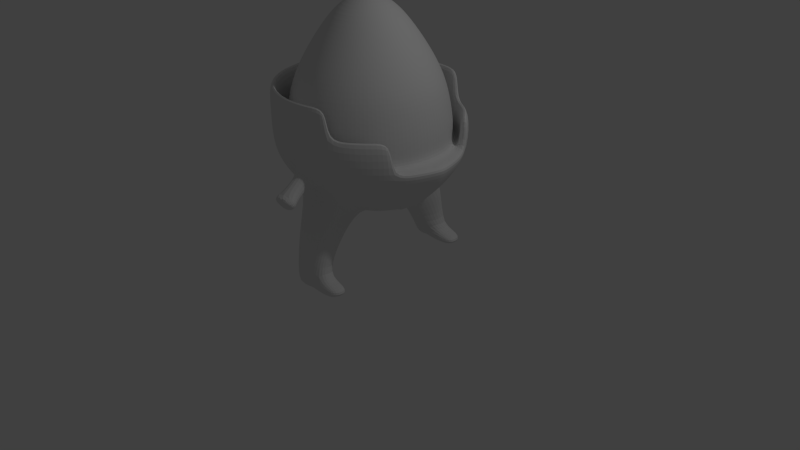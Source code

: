 # Source: ChocEgg_rotated.blend  (saved by Blender 2.70.0; exported with 4.5.12 LTS)
import bpy
from mathutils import Matrix  # noqa: F401  (used for matrix-valued properties, if any)

bpy.ops.wm.read_factory_settings(use_empty=True)
scene = bpy.context.scene
scene.name = 'Scene'

# ---- collections
col_collection_1 = bpy.data.collections.new('Collection 1'); scene.collection.children.link(col_collection_1)

# ---- world
world_world = bpy.data.worlds.new('World'); scene.world = world_world
world_world.color = (0.05088, 0.05088, 0.05088)
world_world.use_sun_shadow = False
world_world.sun_shadow_jitter_overblur = 0.0
world_world.cycles.sampling_method = 'MANUAL'
world_world.cycles.sample_map_resolution = 256

# ---- cameras
cam_camera = bpy.data.cameras.new('Camera')
cam_camera.clip_end = 100.0
cam_camera.lens = 35.0
cam_camera.sensor_width = 32.0
cam_camera.sensor_height = 18.0
cam_camera.ortho_scale = 7.314
cam_camera.dof.focus_distance = 0.0
cam_camera.dof.aperture_fstop = 128.0

# ---- lights
light_lamp = bpy.data.lights.new('Lamp', 'POINT')
light_lamp.transmission_factor = 0.0
light_lamp.cutoff_distance = 30.0
light_lamp.energy = 100.0
light_lamp.shadow_buffer_clip_start = 1.001
light_lamp.shadow_soft_size = 0.1
light_lamp.shadow_maximum_resolution = 0.006
light_lamp.use_absolute_resolution = True
light_lamp.cycles.use_multiple_importance_sampling = False

# ---- meshes
me_sphere = bpy.data.meshes.new('Sphere')
me_sphere.from_pydata([(-0.1951, 0.0, 1.522), (-0.3827, 0.0, 1.386), (-0.5556, 0.0, 1.168), (-0.7071, 0.0, 0.9398), (-0.8315, 0.0, 0.7176), (-0.9239, 0.0, 0.4864), (-0.9808, 0.0, 0.1951), (-1.0, 0.0, 7.55e-08), (-0.9808, 0.0, -0.1951), (-1.143, -5.527e-08, -0.2037), (-1.015, -5.527e-08, -0.4431), (-0.8427, -5.527e-08, -0.6529), (-1.026, 0.1378, -1.083), (-0.3935, -5.527e-08, -0.953), (-0.1338, -5.527e-08, -1.032), (-0.1913, 0.03806, 1.522), (-0.3753, 0.07466, 1.386), (-0.5449, 0.1084, 1.168), (-0.6935, 0.1379, 0.9398), (-0.8155, 0.1622, 0.7176), (-0.9061, 0.1802, 0.4864), (-0.9619, 0.1913, 0.1951), (-0.9808, 0.1951, 1.192e-07), (-0.9619, 0.1913, -0.1951), (-1.118, 0.2496, -0.2037), (-0.9928, 0.2246, -0.4431), (-0.8239, 0.191, -0.6529), (-0.6047, 0.01194, -1.245), (-0.3834, 0.1034, -0.953), (-0.1286, 0.0527, -1.032), (-0.1802, 0.07466, 1.522), (-0.3536, 0.1464, 1.386), (-0.5133, 0.2126, 1.168), (-0.6533, 0.2706, 0.9398), (-0.7682, 0.3182, 0.7176), (-0.8536, 0.3536, 0.4864), (-0.9061, 0.3753, 0.1951), (-0.9239, 0.3827, 1.192e-07), (-0.9061, 0.3753, -0.1951), (-1.045, 0.4895, -0.2037), (-0.9273, 0.4406, -0.4431), (-0.7682, 0.3747, -0.6529), (-0.5744, 0.2944, -0.8251), (-0.3532, 0.2028, -0.953), (-0.1132, 0.1034, -1.032), (-0.1622, 0.1084, 1.522), (-0.3182, 0.2126, 1.386), (-0.4619, 0.3087, 1.168), (-0.5879, 0.3928, 0.9398), (-0.6913, 0.4619, 0.7176), (-0.7682, 0.5133, 0.4864), (-0.8155, 0.5449, 0.1951), (-0.8315, 0.5556, 1.192e-07), (-0.8155, 0.5449, -0.1951), (-0.9273, 0.7107, -0.2037), (-0.8209, 0.6396, -0.4431), (-0.6777, 0.5439, -0.6529), (-0.5033, 0.4274, -0.8251), (-0.3042, 0.2944, -0.953), (-0.08828, 0.1501, -1.032), (-0.1379, 0.1379, 1.522), (-0.2706, 0.2706, 1.386), (-0.3928, 0.3928, 1.168), (-0.5, 0.5, 0.9398), (-0.5879, 0.5879, 0.7176), (-0.6533, 0.6533, 0.4864), (-0.6935, 0.6935, 0.1951), (-0.7071, 0.7071, 1.192e-07), (-0.6935, 0.6935, -0.1951), (-0.7682, 0.9045, -0.2037), (-0.6777, 0.814, -0.4431), (-0.556, 0.6923, -0.6529), (-0.4076, 0.5439, -0.8251), (-0.2384, 0.3747, -0.953), (-0.05469, 0.191, -1.032), (-0.1084, 0.1622, 1.522), (-0.2126, 0.3182, 1.386), (-0.3087, 0.4619, 1.168), (-0.3928, 0.5879, 0.9398), (-0.4619, 0.6913, 0.7176), (-0.5133, 0.7682, 0.4864), (-0.5449, 0.8155, 0.1951), (-0.5556, 0.8315, 1.192e-07), (-0.5449, 0.8155, -0.1951), (-0.5744, 1.064, -0.2037), (-0.5033, 0.9572, -0.4431), (-0.4076, 0.814, -0.6529), (-0.291, 0.6396, -0.8251), (-0.1581, 0.4406, -0.953), (-0.01376, 0.2246, -1.032), (-0.07466, 0.1802, 1.522), (-0.1464, 0.3536, 1.386), (-0.2126, 0.5133, 1.168), (-0.2706, 0.6533, 0.9398), (-0.3182, 0.7682, 0.7176), (-0.3536, 0.8536, 0.4864), (-0.3753, 0.9061, 0.1951), (-0.3827, 0.9239, 1.192e-07), (-0.3753, 0.9061, -0.1951), (-0.3532, 1.182, -0.2037), (-0.3042, 1.064, -0.4431), (-0.2384, 0.9045, -0.6529), (-0.1581, 0.7107, -0.8251), (-0.06646, 0.4895, -0.953), (-0.03806, 0.1913, 1.522), (-0.07466, 0.3753, 1.386), (-0.1084, 0.5449, 1.168), (-0.1379, 0.6935, 0.9398), (-0.1622, 0.8155, 0.7176), (-0.1802, 0.9061, 0.4864), (-0.1913, 0.9619, 0.1951), (-0.1951, 0.9808, 1.192e-07), (-0.1913, 0.9619, -0.1951), (-0.1132, 1.255, -0.2037), (-0.08828, 1.129, -0.4431), (-0.05469, 0.9602, -0.6529), (-0.01376, 0.7544, -0.8251), (-0.03806, -0.1913, 1.522), (-0.07466, -0.3753, 1.386), (-0.1084, -0.5449, 1.168), (-0.1379, -0.6935, 0.9398), (-0.1622, -0.8155, 0.7176), (-0.1802, -0.9061, 0.4864), (-0.1913, -0.9619, 0.1951), (-0.1951, -0.9808, 1.192e-07), (-0.1913, -0.9619, -0.1951), (-0.1132, -1.255, -0.2037), (-0.08828, -1.129, -0.4431), (-0.05469, -0.9602, -0.6529), (-0.01376, -0.7544, -0.8251), (-0.07466, -0.1802, 1.522), (-0.1464, -0.3536, 1.386), (-0.2126, -0.5133, 1.168), (-0.2706, -0.6533, 0.9398), (-0.3182, -0.7682, 0.7176), (-0.3536, -0.8536, 0.4864), (-0.3753, -0.9061, 0.1951), (-0.3827, -0.9239, 1.192e-07), (-0.3753, -0.9061, -0.1951), (-0.3532, -1.182, -0.2037), (-0.3042, -1.064, -0.4431), (-0.2384, -0.9045, -0.6529), (-0.1581, -0.7107, -0.8251), (-0.06646, -0.4895, -0.953), (-0.1084, -0.1622, 1.522), (-0.2126, -0.3182, 1.386), (-0.3087, -0.4619, 1.168), (-0.3928, -0.5879, 0.9398), (-0.4619, -0.6913, 0.7176), (-0.5133, -0.7682, 0.4864), (-0.5449, -0.8155, 0.1951), (-0.5556, -0.8315, 1.192e-07), (-0.5449, -0.8155, -0.1951), (-0.5744, -1.064, -0.2037), (-0.5033, -0.9572, -0.4431), (-0.4076, -0.814, -0.6529), (-0.291, -0.6396, -0.8251), (-0.1581, -0.4406, -0.953), (-0.01376, -0.2246, -1.032), (-0.1379, -0.1379, 1.522), (-0.2706, -0.2706, 1.386), (-0.3928, -0.3928, 1.168), (-0.5, -0.5, 0.9398), (-0.5879, -0.5879, 0.7176), (-0.6533, -0.6533, 0.4864), (-0.6935, -0.6935, 0.1951), (-0.7071, -0.7071, 1.192e-07), (-0.6935, -0.6935, -0.1951), (-0.7682, -0.9045, -0.2037), (-0.6777, -0.814, -0.4431), (-0.556, -0.6923, -0.6529), (-0.4076, -0.5439, -0.8251), (-0.2384, -0.3747, -0.953), (-0.05469, -0.191, -1.032), (-0.1622, -0.1084, 1.522), (-0.3182, -0.2126, 1.386), (-0.4619, -0.3087, 1.168), (-0.5879, -0.3928, 0.9398), (-0.6913, -0.4619, 0.7176), (-0.7682, -0.5133, 0.4864), (-0.8155, -0.5449, 0.1951), (-0.8315, -0.5556, 1.192e-07), (-0.8155, -0.5449, -0.1951), (-0.9273, -0.7107, -0.2037), (-0.8209, -0.6396, -0.4431), (-0.6777, -0.5439, -0.6529), (-0.5033, -0.4274, -0.8251), (-0.3042, -0.2944, -0.953), (-0.08828, -0.1501, -1.032), (-0.1802, -0.07466, 1.522), (-0.3536, -0.1464, 1.386), (-0.5133, -0.2126, 1.168), (-0.6533, -0.2706, 0.9398), (-0.7682, -0.3182, 0.7176), (-0.8536, -0.3536, 0.4864), (-0.9061, -0.3753, 0.1951), (-0.9239, -0.3827, 1.192e-07), (-0.9061, -0.3753, -0.1951), (-1.045, -0.4895, -0.2037), (-0.9273, -0.4406, -0.4431), (-0.7682, -0.3747, -0.6529), (-0.5744, -0.2944, -0.8251), (-0.3532, -0.2028, -0.953), (-0.1132, -0.1034, -1.032), (-0.1913, -0.03806, 1.522), (-0.3753, -0.07466, 1.386), (-0.5449, -0.1084, 1.168), (-0.6935, -0.1379, 0.9398), (-0.8155, -0.1622, 0.7176), (-0.9061, -0.1802, 0.4864), (-0.9619, -0.1913, 0.1951), (-0.9808, -0.1951, 1.192e-07), (-0.9619, -0.1913, -0.1951), (-1.118, -0.2496, -0.2037), (-0.9928, -0.2246, -0.4431), (-0.8239, -0.191, -0.6529), (-1.037, -0.005017, -1.09), (-0.3834, -0.1034, -0.953), (-0.1286, -0.0527, -1.032), (-1.062, -2.764e-08, -0.1994), (-1.04, 0.2204, -0.1994), (-0.9758, 0.4324, -0.1994), (-0.8714, 0.6278, -0.1994), (-0.7309, 0.799, -0.1994), (-0.5596, 0.9395, -0.1994), (-0.3643, 1.044, -0.1994), (-0.1523, 1.108, -0.1994), (-0.1523, -1.108, -0.1994), (-0.3643, -1.044, -0.1994), (-0.5596, -0.9395, -0.1994), (-0.7309, -0.799, -0.1994), (-0.8714, -0.6278, -0.1994), (-0.9758, -0.4324, -0.1994), (-1.04, -0.2204, -0.1994), (-1.143, -5.527e-08, 0.1977), (-1.118, 0.2496, 0.1977), (-1.045, 0.4895, 0.1977), (-0.9273, 0.7107, 0.1977), (-0.7682, 0.9045, 0.1977), (-0.5744, 1.064, 0.1977), (-0.3532, 1.182, 0.1977), (-0.1132, 1.255, 0.1977), (-0.5744, -1.064, 0.1977), (-0.7682, -0.9045, 0.1977), (-0.9273, -0.7107, 0.1977), (-1.045, -0.4895, 0.1977), (-1.118, -0.2496, 0.1977), (-1.062, -2.764e-08, 0.202), (-1.04, 0.2204, 0.202), (-0.9758, 0.4324, 0.202), (-0.8714, 0.6278, 0.202), (-0.7309, 0.799, 0.202), (-0.5596, 0.9395, 0.202), (-0.3643, 1.044, 0.202), (-0.1523, 1.108, 0.202), (-0.5596, -0.9395, 0.202), (-0.7309, -0.799, 0.202), (-0.8714, -0.6278, 0.202), (-0.9758, -0.4324, 0.202), (-1.04, -0.2204, 0.202), (-1.143, -5.527e-08, 0.5499), (-1.118, 0.2496, 0.5499), (-1.045, 0.4895, 0.5499), (-0.9273, 0.7107, 0.5499), (-0.7682, 0.9045, 0.5499), (-0.5744, 1.064, 0.5499), (-0.3532, 1.182, 0.5499), (-0.1132, 1.255, 0.5499), (-1.045, -0.4895, 0.5499), (-1.118, -0.2496, 0.5499), (-1.062, -2.764e-08, 0.5542), (-1.04, 0.2204, 0.5542), (-0.9758, 0.4324, 0.5542), (-0.8714, 0.6278, 0.5542), (-0.7309, 0.799, 0.5542), (-0.5596, 0.9395, 0.5542), (-0.3643, 1.044, 0.5542), (-0.1523, 1.108, 0.5542), (-0.9758, -0.4324, 0.5542), (-1.04, -0.2204, 0.5542), (-1.302, -0.05206, -0.335), (-1.211, -0.05206, -0.5053), (-1.285, -0.2295, -0.335), (-1.195, -0.2118, -0.5053), (-1.457, 0.03202, -0.48), (-1.376, 0.03241, -0.6026), (-1.44, -0.3253, -0.48), (-1.361, -0.2891, -0.6026), (-1.366, -0.1372, -0.7199), (-1.553, -0.1682, -0.4311), (-1.367, -0.2492, -0.6537), (-1.504, -0.2895, -0.4417), (-1.517, -0.03033, -0.4417), (-1.379, 0.003222, -0.6537), (-0.607, 0.08171, -1.23), (-0.9604, 0.2494, -1.07), (-0.8165, 0.2204, -1.165), (-0.6332, 0.1562, -1.224), (-0.9785, -0.2844, -1.084), (-0.8098, -0.3237, -1.176), (-0.6285, -0.1468, -1.231), (-1.021, -0.1476, -1.09), (-0.6046, -0.07272, -1.234), (-1.13, 0.1052, -1.618), (-0.8301, 0.01106, -1.66), (-1.138, 0.004395, -1.623), (-0.8402, 0.06563, -1.657), (-1.076, 0.1764, -1.609), (-0.9819, 0.1635, -1.629), (-0.8525, 0.1182, -1.652), (-1.096, -0.1928, -1.619), (-0.9771, -0.232, -1.637), (-0.8492, -0.1402, -1.634), (-1.126, -0.09625, -1.623), (-0.8385, -0.04341, -1.66), (-1.123, 0.08145, -1.8), (-0.8672, -0.003938, -1.8), (-1.131, -0.002664, -1.8), (-0.8693, 0.04158, -1.8), (-1.076, 0.1362, -1.8), (-0.9894, 0.1263, -1.8), (-0.8689, 0.08527, -1.8), (-1.104, -0.1681, -1.797), (-0.9908, -0.1332, -1.803), (-0.8646, -0.09349, -1.8), (-1.124, -0.08693, -1.8), (-0.867, -0.04955, -1.8), (-1.094, -0.5106, -1.655), (-0.974, -0.567, -1.665), (-0.845, -0.5105, -1.677), (-1.114, -0.4847, -1.8), (-0.9783, -0.552, -1.8), (-0.8421, -0.5074, -1.8), (0.1951, 0.0, 1.522), (0.3827, 0.0, 1.386), (0.5556, 0.0, 1.168), (0.7071, 0.0, 0.9398), (0.8315, 0.0, 0.7176), (0.9239, 0.0, 0.4864), (0.9808, 0.0, 0.1951), (1.0, 0.0, 7.55e-08), (0.9808, 0.0, -0.1951), (1.143, -5.527e-08, -0.2037), (1.015, -5.527e-08, -0.4431), (0.8427, -5.527e-08, -0.6529), (1.026, 0.1378, -1.083), (0.3935, -5.527e-08, -0.953), (0.1338, -5.527e-08, -1.032), (0.1913, 0.03806, 1.522), (0.3753, 0.07466, 1.386), (0.5449, 0.1084, 1.168), (0.6935, 0.1379, 0.9398), (0.8155, 0.1622, 0.7176), (0.9061, 0.1802, 0.4864), (0.9619, 0.1913, 0.1951), (0.9808, 0.1951, 1.192e-07), (0.9619, 0.1913, -0.1951), (1.118, 0.2496, -0.2037), (0.9928, 0.2246, -0.4431), (0.8239, 0.191, -0.6529), (0.6047, 0.01194, -1.245), (0.3834, 0.1034, -0.953), (0.1286, 0.0527, -1.032), (0.1802, 0.07466, 1.522), (0.3536, 0.1464, 1.386), (0.5133, 0.2126, 1.168), (0.6533, 0.2706, 0.9398), (0.7682, 0.3182, 0.7176), (0.8536, 0.3536, 0.4864), (0.9061, 0.3753, 0.1951), (0.9239, 0.3827, 1.192e-07), (0.9061, 0.3753, -0.1951), (1.045, 0.4895, -0.2037), (0.9273, 0.4406, -0.4431), (0.7682, 0.3747, -0.6529), (0.5744, 0.2944, -0.8251), (0.3532, 0.2028, -0.953), (0.1132, 0.1034, -1.032), (0.1622, 0.1084, 1.522), (0.3182, 0.2126, 1.386), (0.4619, 0.3087, 1.168), (0.5879, 0.3928, 0.9398), (0.6913, 0.4619, 0.7176), (0.7682, 0.5133, 0.4864), (0.8155, 0.5449, 0.1951), (0.8315, 0.5556, 1.192e-07), (0.8155, 0.5449, -0.1951), (0.9273, 0.7107, -0.2037), (0.8209, 0.6396, -0.4431), (0.6777, 0.5439, -0.6529), (0.5033, 0.4274, -0.8251), (0.3042, 0.2944, -0.953), (0.08828, 0.1501, -1.032), (0.1379, 0.1379, 1.522), (0.2706, 0.2706, 1.386), (0.3928, 0.3928, 1.168), (0.5, 0.5, 0.9398), (0.5879, 0.5879, 0.7176), (0.6533, 0.6533, 0.4864), (0.6935, 0.6935, 0.1951), (0.7071, 0.7071, 1.192e-07), (0.6935, 0.6935, -0.1951), (0.7682, 0.9045, -0.2037), (0.6777, 0.814, -0.4431), (0.556, 0.6923, -0.6529), (0.4076, 0.5439, -0.8251), (0.2384, 0.3747, -0.953), (0.05469, 0.191, -1.032), (0.1084, 0.1622, 1.522), (0.2126, 0.3182, 1.386), (0.3087, 0.4619, 1.168), (0.3928, 0.5879, 0.9398), (0.4619, 0.6913, 0.7176), (0.5133, 0.7682, 0.4864), (0.5449, 0.8155, 0.1951), (0.5556, 0.8315, 1.192e-07), (0.5449, 0.8155, -0.1951), (0.5744, 1.064, -0.2037), (0.5033, 0.9572, -0.4431), (0.4076, 0.814, -0.6529), (0.291, 0.6396, -0.8251), (0.1581, 0.4406, -0.953), (0.01376, 0.2246, -1.032), (0.07466, 0.1802, 1.522), (0.1464, 0.3536, 1.386), (0.2126, 0.5133, 1.168), (0.2706, 0.6533, 0.9398), (0.3182, 0.7682, 0.7176), (0.3536, 0.8536, 0.4864), (0.3753, 0.9061, 0.1951), (0.3827, 0.9239, 1.192e-07), (0.3753, 0.9061, -0.1951), (0.3532, 1.182, -0.2037), (0.3042, 1.064, -0.4431), (0.2384, 0.9045, -0.6529), (0.1581, 0.7107, -0.8251), (0.06646, 0.4895, -0.953), (0.0, 0.2496, -1.032), (0.03806, 0.1913, 1.522), (0.07466, 0.3753, 1.386), (0.1084, 0.5449, 1.168), (0.1379, 0.6935, 0.9398), (0.1622, 0.8155, 0.7176), (0.1802, 0.9061, 0.4864), (0.1913, 0.9619, 0.1951), (0.1951, 0.9808, 1.192e-07), (0.1913, 0.9619, -0.1951), (0.1132, 1.255, -0.2037), (0.08828, 1.129, -0.4431), (0.05469, 0.9602, -0.6529), (0.01376, 0.7544, -0.8251), (0.0, 0.5197, -0.953), (0.0, 0.2649, -1.032), (0.0, 0.1951, 1.522), (0.0, 0.3827, 1.386), (0.0, 0.5556, 1.168), (0.0, 0.7071, 0.9398), (0.0, 0.8315, 0.7176), (0.0, 0.9239, 0.4864), (-4.749e-07, 0.9808, 0.1951), (-3.407e-07, 1.0, 1.192e-07), (-4.749e-07, 0.9808, -0.1951), (0.0, 1.279, -0.2037), (0.0, 1.151, -0.4431), (0.0, 0.979, -0.6529), (0.0, 0.7692, -0.8251), (0.0, 0.5298, -0.953), (0.0, 0.2701, -1.032), (0.0, -5.527e-08, -1.058), (0.0, -0.1951, 1.522), (0.0, -0.3827, 1.386), (0.0, -0.5556, 1.168), (0.0, -0.7071, 0.9398), (0.0, -0.8315, 0.7176), (0.0, -0.9239, 0.4864), (-1.023e-07, -0.9808, 0.1951), (-1.619e-07, -1.0, 1.192e-07), (-1.023e-07, -0.9808, -0.1951), (0.0, -1.279, -0.2037), (0.0, -1.151, -0.4431), (0.0, -0.979, -0.6529), (0.0, -0.7692, -0.8251), (0.0, -0.5298, -0.953), (0.0, -0.2701, -1.032), (0.03806, -0.1913, 1.522), (0.07466, -0.3753, 1.386), (0.1084, -0.5449, 1.168), (0.1379, -0.6935, 0.9398), (0.1622, -0.8155, 0.7176), (0.1802, -0.9061, 0.4864), (0.1913, -0.9619, 0.1951), (0.1951, -0.9808, 1.192e-07), (0.1913, -0.9619, -0.1951), (0.1132, -1.255, -0.2037), (0.08828, -1.129, -0.4431), (0.05469, -0.9602, -0.6529), (0.01376, -0.7544, -0.8251), (0.0, -0.5197, -0.953), (0.0, -0.2649, -1.032), (0.07466, -0.1802, 1.522), (0.1464, -0.3536, 1.386), (0.2126, -0.5133, 1.168), (0.2706, -0.6533, 0.9398), (0.3182, -0.7682, 0.7176), (0.3536, -0.8536, 0.4864), (0.3753, -0.9061, 0.1951), (0.3827, -0.9239, 1.192e-07), (0.3753, -0.9061, -0.1951), (0.3532, -1.182, -0.2037), (0.3042, -1.064, -0.4431), (0.2384, -0.9045, -0.6529), (0.1581, -0.7107, -0.8251), (0.06646, -0.4895, -0.953), (0.0, -0.2496, -1.032), (0.1084, -0.1622, 1.522), (0.2126, -0.3182, 1.386), (0.3087, -0.4619, 1.168), (0.3928, -0.5879, 0.9398), (0.4619, -0.6913, 0.7176), (0.5133, -0.7682, 0.4864), (0.5449, -0.8155, 0.1951), (0.5556, -0.8315, 1.192e-07), (0.5449, -0.8155, -0.1951), (0.5744, -1.064, -0.2037), (0.5033, -0.9572, -0.4431), (0.4076, -0.814, -0.6529), (0.291, -0.6396, -0.8251), (0.1581, -0.4406, -0.953), (0.01376, -0.2246, -1.032), (0.1379, -0.1379, 1.522), (0.2706, -0.2706, 1.386), (0.3928, -0.3928, 1.168), (0.5, -0.5, 0.9398), (0.5879, -0.5879, 0.7176), (0.6533, -0.6533, 0.4864), (0.6935, -0.6935, 0.1951), (0.7071, -0.7071, 1.192e-07), (0.6935, -0.6935, -0.1951), (0.7682, -0.9045, -0.2037), (0.6777, -0.814, -0.4431), (0.556, -0.6923, -0.6529), (0.4076, -0.5439, -0.8251), (0.2384, -0.3747, -0.953), (0.05469, -0.191, -1.032), (0.0, -1.81e-07, 1.57), (0.1622, -0.1084, 1.522), (0.3182, -0.2126, 1.386), (0.4619, -0.3087, 1.168), (0.5879, -0.3928, 0.9398), (0.6913, -0.4619, 0.7176), (0.7682, -0.5133, 0.4864), (0.8155, -0.5449, 0.1951), (0.8315, -0.5556, 1.192e-07), (0.8155, -0.5449, -0.1951), (0.9273, -0.7107, -0.2037), (0.8209, -0.6396, -0.4431), (0.6777, -0.5439, -0.6529), (0.5033, -0.4274, -0.8251), (0.3042, -0.2944, -0.953), (0.08828, -0.1501, -1.032), (0.1802, -0.07466, 1.522), (0.3536, -0.1464, 1.386), (0.5133, -0.2126, 1.168), (0.6533, -0.2706, 0.9398), (0.7682, -0.3182, 0.7176), (0.8536, -0.3536, 0.4864), (0.9061, -0.3753, 0.1951), (0.9239, -0.3827, 1.192e-07), (0.9061, -0.3753, -0.1951), (1.045, -0.4895, -0.2037), (0.9273, -0.4406, -0.4431), (0.7682, -0.3747, -0.6529), (0.5744, -0.2944, -0.8251), (0.3532, -0.2028, -0.953), (0.1132, -0.1034, -1.032), (0.1913, -0.03806, 1.522), (0.3753, -0.07466, 1.386), (0.5449, -0.1084, 1.168), (0.6935, -0.1379, 0.9398), (0.8155, -0.1622, 0.7176), (0.9061, -0.1802, 0.4864), (0.9619, -0.1913, 0.1951), (0.9808, -0.1951, 1.192e-07), (0.9619, -0.1913, -0.1951), (1.118, -0.2496, -0.2037), (0.9928, -0.2246, -0.4431), (0.8239, -0.191, -0.6529), (1.037, -0.005017, -1.09), (0.3834, -0.1034, -0.953), (0.1286, -0.0527, -1.032), (1.062, -2.764e-08, -0.1994), (1.04, 0.2204, -0.1994), (0.9758, 0.4324, -0.1994), (0.8714, 0.6278, -0.1994), (0.7309, 0.799, -0.1994), (0.5596, 0.9395, -0.1994), (0.3643, 1.044, -0.1994), (0.1523, 1.108, -0.1994), (0.0, 1.13, -0.1994), (0.0, -1.13, -0.1994), (0.1523, -1.108, -0.1994), (0.3643, -1.044, -0.1994), (0.5596, -0.9395, -0.1994), (0.7309, -0.799, -0.1994), (0.8714, -0.6278, -0.1994), (0.9758, -0.4324, -0.1994), (1.04, -0.2204, -0.1994), (1.143, -5.527e-08, 0.1977), (1.118, 0.2496, 0.1977), (1.045, 0.4895, 0.1977), (0.9273, 0.7107, 0.1977), (0.7682, 0.9045, 0.1977), (0.5744, 1.064, 0.1977), (0.3532, 1.182, 0.1977), (0.1132, 1.255, 0.1977), (0.0, 1.279, 0.1977), (0.5744, -1.064, 0.1977), (0.7682, -0.9045, 0.1977), (0.9273, -0.7107, 0.1977), (1.045, -0.4895, 0.1977), (1.118, -0.2496, 0.1977), (1.062, -2.764e-08, 0.202), (1.04, 0.2204, 0.202), (0.9758, 0.4324, 0.202), (0.8714, 0.6278, 0.202), (0.7309, 0.799, 0.202), (0.5596, 0.9395, 0.202), (0.3643, 1.044, 0.202), (0.1523, 1.108, 0.202), (0.0, 1.13, 0.202), (0.5596, -0.9395, 0.202), (0.7309, -0.799, 0.202), (0.8714, -0.6278, 0.202), (0.9758, -0.4324, 0.202), (1.04, -0.2204, 0.202), (1.143, -5.527e-08, 0.5499), (1.118, 0.2496, 0.5499), (1.045, 0.4895, 0.5499), (0.9273, 0.7107, 0.5499), (0.7682, 0.9045, 0.5499), (0.5744, 1.064, 0.5499), (0.3532, 1.182, 0.5499), (0.1132, 1.255, 0.5499), (0.0, 1.279, 0.5499), (1.045, -0.4895, 0.5499), (1.118, -0.2496, 0.5499), (1.062, -2.764e-08, 0.5542), (1.04, 0.2204, 0.5542), (0.9758, 0.4324, 0.5542), (0.8714, 0.6278, 0.5542), (0.7309, 0.799, 0.5542), (0.5596, 0.9395, 0.5542), (0.3643, 1.044, 0.5542), (0.1523, 1.108, 0.5542), (0.0, 1.13, 0.5542), (0.9758, -0.4324, 0.5542), (1.04, -0.2204, 0.5542), (1.302, -0.05206, -0.335), (1.211, -0.05206, -0.5053), (1.285, -0.2295, -0.335), (1.195, -0.2118, -0.5053), (1.457, 0.03202, -0.48), (1.376, 0.03241, -0.6026), (1.44, -0.3253, -0.48), (1.361, -0.2891, -0.6026), (1.366, -0.1372, -0.7199), (1.553, -0.1682, -0.4311), (1.367, -0.2492, -0.6537), (1.504, -0.2895, -0.4417), (1.517, -0.03033, -0.4417), (1.379, 0.003222, -0.6537), (0.607, 0.08171, -1.23), (0.9604, 0.2494, -1.07), (0.8165, 0.2204, -1.165), (0.6332, 0.1562, -1.224), (0.9785, -0.2844, -1.084), (0.8098, -0.3237, -1.176), (0.6285, -0.1468, -1.231), (1.021, -0.1476, -1.09), (0.6046, -0.07272, -1.234), (1.13, 0.1052, -1.618), (0.8301, 0.01106, -1.66), (1.138, 0.004395, -1.623), (0.8402, 0.06563, -1.657), (1.076, 0.1764, -1.609), (0.9819, 0.1635, -1.629), (0.8525, 0.1182, -1.652), (1.096, -0.1928, -1.619), (0.9771, -0.232, -1.637), (0.8492, -0.1402, -1.634), (1.126, -0.09625, -1.623), (0.8385, -0.04341, -1.66), (1.123, 0.08145, -1.8), (0.8672, -0.003938, -1.8), (1.131, -0.002664, -1.8), (0.8693, 0.04158, -1.8), (1.076, 0.1362, -1.8), (0.9894, 0.1263, -1.8), (0.8689, 0.08527, -1.8), (1.104, -0.1681, -1.797), (0.9908, -0.1332, -1.803), (0.8646, -0.09349, -1.8), (1.124, -0.08693, -1.8), (0.867, -0.04955, -1.8), (1.094, -0.5106, -1.655), (0.974, -0.567, -1.665), (0.845, -0.5105, -1.677), (1.114, -0.4847, -1.8), (0.9783, -0.552, -1.8), (0.8421, -0.5074, -1.8)], [], [(28, 13, 27, 294), (6, 5, 20, 21), (43, 28, 294, 297), (7, 6, 21, 22), (1, 0, 15, 16), (14, 13, 28, 29), (8, 7, 22, 23), (2, 1, 16, 17), (219, 8, 23, 220), (3, 2, 17, 18), (10, 9, 24, 25), (4, 3, 18, 19), (11, 10, 25, 26), (5, 4, 19, 20), (220, 23, 38, 221), (18, 17, 32, 33), (25, 24, 39, 40), (19, 18, 33, 34), (26, 25, 40, 41), (20, 19, 34, 35), (217, 202, 300, 302), (21, 20, 35, 36), (42, 43, 297, 296), (22, 21, 36, 37), (16, 15, 30, 31), (29, 28, 43, 44), (23, 22, 37, 38), (17, 16, 31, 32), (43, 42, 57, 58), (37, 36, 51, 52), (31, 30, 45, 46), (44, 43, 58, 59), (38, 37, 52, 53), (32, 31, 46, 47), (221, 38, 53, 222), (33, 32, 47, 48), (40, 39, 54, 55), (34, 33, 48, 49), (41, 40, 55, 56), (35, 34, 49, 50), (42, 41, 56, 57), (36, 35, 50, 51), (49, 48, 63, 64), (56, 55, 70, 71), (50, 49, 64, 65), (57, 56, 71, 72), (51, 50, 65, 66), (58, 57, 72, 73), (52, 51, 66, 67), (46, 45, 60, 61), (59, 58, 73, 74), (53, 52, 67, 68), (47, 46, 61, 62), (222, 53, 68, 223), (48, 47, 62, 63), (55, 54, 69, 70), (68, 67, 82, 83), (62, 61, 76, 77), (223, 68, 83, 224), (63, 62, 77, 78), (70, 69, 84, 85), (64, 63, 78, 79), (71, 70, 85, 86), (65, 64, 79, 80), (72, 71, 86, 87), (66, 65, 80, 81), (73, 72, 87, 88), (67, 66, 81, 82), (61, 60, 75, 76), (74, 73, 88, 89), (87, 86, 101, 102), (81, 80, 95, 96), (88, 87, 102, 103), (82, 81, 96, 97), (76, 75, 90, 91), (89, 88, 103, 437), (83, 82, 97, 98), (77, 76, 91, 92), (224, 83, 98, 225), (78, 77, 92, 93), (85, 84, 99, 100), (79, 78, 93, 94), (86, 85, 100, 101), (80, 79, 94, 95), (100, 99, 113, 114), (94, 93, 107, 108), (101, 100, 114, 115), (95, 94, 108, 109), (102, 101, 115, 116), (96, 95, 109, 110), (103, 102, 116, 451), (97, 96, 110, 111), (91, 90, 104, 105), (437, 103, 451, 452), (98, 97, 111, 112), (92, 91, 105, 106), (225, 98, 112, 226), (93, 92, 106, 107), (112, 111, 460, 461), (106, 105, 454, 455), (226, 112, 461, 598), (107, 106, 455, 456), (114, 113, 462, 463), (108, 107, 456, 457), (115, 114, 463, 464), (109, 108, 457, 458), (116, 115, 464, 465), (110, 109, 458, 459), (451, 116, 465, 466), (111, 110, 459, 460), (105, 104, 453, 454), (477, 476, 124, 125), (471, 470, 118, 119), (599, 477, 125, 227), (472, 471, 119, 120), (479, 478, 126, 127), (473, 472, 120, 121), (480, 479, 127, 128), (474, 473, 121, 122), (481, 480, 128, 129), (475, 474, 122, 123), (482, 481, 129, 497), (476, 475, 123, 124), (470, 469, 117, 118), (129, 128, 141, 142), (123, 122, 135, 136), (497, 129, 142, 143), (124, 123, 136, 137), (118, 117, 130, 131), (498, 497, 143, 513), (125, 124, 137, 138), (119, 118, 131, 132), (227, 125, 138, 228), (120, 119, 132, 133), (127, 126, 139, 140), (121, 120, 133, 134), (128, 127, 140, 141), (122, 121, 134, 135), (140, 139, 153, 154), (134, 133, 147, 148), (141, 140, 154, 155), (135, 134, 148, 149), (142, 141, 155, 156), (136, 135, 149, 150), (143, 142, 156, 157), (137, 136, 150, 151), (131, 130, 144, 145), (513, 143, 157, 158), (138, 137, 151, 152), (132, 131, 145, 146), (228, 138, 152, 229), (133, 132, 146, 147), (158, 157, 172, 173), (152, 151, 166, 167), (146, 145, 160, 161), (229, 152, 167, 230), (147, 146, 161, 162), (154, 153, 168, 169), (148, 147, 162, 163), (155, 154, 169, 170), (149, 148, 163, 164), (156, 155, 170, 171), (150, 149, 164, 165), (157, 156, 171, 172), (151, 150, 165, 166), (145, 144, 159, 160), (171, 170, 185, 186), (165, 164, 179, 180), (172, 171, 186, 187), (166, 165, 180, 181), (160, 159, 174, 175), (173, 172, 187, 188), (167, 166, 181, 182), (161, 160, 175, 176), (230, 167, 182, 231), (162, 161, 176, 177), (169, 168, 183, 184), (163, 162, 177, 178), (170, 169, 184, 185), (164, 163, 178, 179), (184, 183, 198, 199), (178, 177, 192, 193), (185, 184, 199, 200), (179, 178, 193, 194), (186, 185, 200, 201), (180, 179, 194, 195), (187, 186, 201, 202), (181, 180, 195, 196), (175, 174, 189, 190), (188, 187, 202, 203), (182, 181, 196, 197), (176, 175, 190, 191), (231, 182, 197, 232), (177, 176, 191, 192), (190, 189, 204, 205), (203, 202, 217, 218), (197, 196, 211, 212), (191, 190, 205, 206), (232, 197, 212, 233), (192, 191, 206, 207), (199, 198, 213, 214), (193, 192, 207, 208), (200, 199, 214, 215), (194, 193, 208, 209), (215, 11, 216, 301), (195, 194, 209, 210), (202, 201, 299, 300), (196, 195, 210, 211), (0, 544, 15), (468, 14, 29), (468, 29, 44), (15, 544, 30), (30, 544, 45), (468, 44, 59), (45, 544, 60), (468, 59, 74), (468, 74, 89), (60, 544, 75), (75, 544, 90), (468, 89, 437), (90, 544, 104), (104, 544, 453), (469, 544, 117), (117, 544, 130), (130, 544, 144), (468, 513, 158), (468, 158, 173), (144, 544, 159), (159, 544, 174), (468, 173, 188), (174, 544, 189), (468, 188, 203), (468, 203, 218), (189, 544, 204), (209, 208, 4, 5), (297, 294, 306, 309), (210, 209, 5, 6), (204, 544, 0), (41, 42, 296, 295), (211, 210, 6, 7), (205, 204, 0, 1), (218, 217, 13, 14), (212, 211, 7, 8), (206, 205, 1, 2), (468, 218, 14), (233, 212, 8, 219), (207, 206, 2, 3), (213, 9, 280, 282), (208, 207, 3, 4), (215, 214, 10, 11), (462, 113, 241, 615), (230, 231, 257, 256), (84, 69, 238, 239), (220, 221, 249, 248), (225, 226, 254, 253), (229, 230, 256, 255), (9, 213, 246, 234), (99, 84, 239, 240), (478, 599, 227, 126), (126, 227, 228, 139), (139, 228, 229, 153), (219, 220, 248, 247), (224, 225, 253, 252), (24, 9, 234, 235), (233, 219, 247, 259), (198, 183, 244, 245), (247, 248, 271, 270), (252, 253, 276, 275), (237, 236, 262, 263), (615, 241, 267, 643), (234, 246, 269, 260), (251, 252, 275, 274), (239, 238, 264, 265), (246, 245, 268, 269), (242, 255, 256, 243), (243, 256, 257, 244), (244, 257, 258, 245), (250, 251, 274, 273), (236, 235, 261, 262), (226, 598, 629, 254), (183, 168, 243, 244), (221, 222, 250, 249), (69, 54, 237, 238), (231, 232, 258, 257), (113, 99, 240, 241), (168, 153, 242, 243), (222, 223, 251, 250), (153, 229, 255, 242), (232, 233, 259, 258), (223, 224, 252, 251), (54, 39, 236, 237), (39, 24, 235, 236), (213, 198, 245, 246), (260, 270, 271, 261), (261, 271, 272, 262), (262, 272, 273, 263), (263, 273, 274, 264), (264, 274, 275, 265), (265, 275, 276, 266), (266, 276, 277, 267), (267, 277, 654, 643), (268, 278, 279, 269), (269, 279, 270, 260), (245, 258, 278, 268), (240, 239, 265, 266), (258, 259, 279, 278), (235, 234, 260, 261), (253, 254, 277, 276), (248, 249, 272, 271), (238, 237, 263, 264), (259, 247, 270, 279), (254, 629, 654, 277), (249, 250, 273, 272), (241, 240, 266, 267), (282, 280, 284, 292, 289, 291, 286), (214, 213, 282, 283), (10, 214, 283, 281), (9, 10, 281, 280), (287, 286, 291, 290), (281, 283, 287, 290, 288, 293, 285), (280, 281, 285, 284), (283, 282, 286, 287), (288, 289, 292, 293), (290, 291, 289, 288), (293, 292, 284, 285), (26, 41, 295, 12), (11, 26, 12, 216), (13, 217, 302, 27), (200, 215, 301, 298), (201, 200, 298, 299), (307, 308, 320, 319), (12, 295, 307, 303), (298, 301, 313, 310), (294, 27, 304, 306), (302, 300, 312, 314), (300, 299, 311, 312), (216, 12, 303, 305), (299, 298, 310, 311), (301, 216, 305, 313), (296, 297, 309, 308), (27, 302, 314, 304), (295, 296, 308, 307), (325, 317, 315, 319, 320, 321, 318, 316, 326, 324, 323, 322), (314, 312, 324, 326), (306, 304, 316, 318), (312, 311, 328, 329), (305, 303, 315, 317), (323, 324, 332, 331), (313, 305, 317, 325), (309, 306, 318, 321), (304, 314, 326, 316), (303, 307, 319, 315), (308, 309, 321, 320), (310, 313, 325, 322), (329, 328, 331, 332), (328, 327, 330, 331), (310, 322, 330, 327), (324, 312, 329, 332), (322, 323, 331, 330), (311, 310, 327, 328), (361, 671, 360, 346), (339, 354, 353, 338), (376, 674, 671, 361), (340, 355, 354, 339), (334, 349, 348, 333), (347, 362, 361, 346), (341, 356, 355, 340), (335, 350, 349, 334), (590, 591, 356, 341), (336, 351, 350, 335), (343, 358, 357, 342), (337, 352, 351, 336), (344, 359, 358, 343), (338, 353, 352, 337), (591, 592, 371, 356), (351, 366, 365, 350), (358, 373, 372, 357), (352, 367, 366, 351), (359, 374, 373, 358), (353, 368, 367, 352), (588, 679, 677, 573), (354, 369, 368, 353), (375, 673, 674, 376), (355, 370, 369, 354), (349, 364, 363, 348), (362, 377, 376, 361), (356, 371, 370, 355), (350, 365, 364, 349), (376, 391, 390, 375), (370, 385, 384, 369), (364, 379, 378, 363), (377, 392, 391, 376), (371, 386, 385, 370), (365, 380, 379, 364), (592, 593, 386, 371), (366, 381, 380, 365), (373, 388, 387, 372), (367, 382, 381, 366), (374, 389, 388, 373), (368, 383, 382, 367), (375, 390, 389, 374), (369, 384, 383, 368), (382, 397, 396, 381), (389, 404, 403, 388), (383, 398, 397, 382), (390, 405, 404, 389), (384, 399, 398, 383), (391, 406, 405, 390), (385, 400, 399, 384), (379, 394, 393, 378), (392, 407, 406, 391), (386, 401, 400, 385), (380, 395, 394, 379), (593, 594, 401, 386), (381, 396, 395, 380), (388, 403, 402, 387), (401, 416, 415, 400), (395, 410, 409, 394), (594, 595, 416, 401), (396, 411, 410, 395), (403, 418, 417, 402), (397, 412, 411, 396), (404, 419, 418, 403), (398, 413, 412, 397), (405, 420, 419, 404), (399, 414, 413, 398), (406, 421, 420, 405), (400, 415, 414, 399), (394, 409, 408, 393), (407, 422, 421, 406), (420, 435, 434, 419), (414, 429, 428, 413), (421, 436, 435, 420), (415, 430, 429, 414), (409, 424, 423, 408), (422, 437, 436, 421), (416, 431, 430, 415), (410, 425, 424, 409), (595, 596, 431, 416), (411, 426, 425, 410), (418, 433, 432, 417), (412, 427, 426, 411), (419, 434, 433, 418), (413, 428, 427, 412), (433, 448, 447, 432), (427, 442, 441, 426), (434, 449, 448, 433), (428, 443, 442, 427), (435, 450, 449, 434), (429, 444, 443, 428), (436, 451, 450, 435), (430, 445, 444, 429), (424, 439, 438, 423), (437, 452, 451, 436), (431, 446, 445, 430), (425, 440, 439, 424), (596, 597, 446, 431), (426, 441, 440, 425), (452, 467, 466, 451), (446, 461, 460, 445), (440, 455, 454, 439), (597, 598, 461, 446), (441, 456, 455, 440), (448, 463, 462, 447), (442, 457, 456, 441), (449, 464, 463, 448), (443, 458, 457, 442), (450, 465, 464, 449), (444, 459, 458, 443), (451, 466, 465, 450), (445, 460, 459, 444), (439, 454, 453, 438), (483, 498, 497, 482), (477, 492, 491, 476), (471, 486, 485, 470), (599, 600, 492, 477), (472, 487, 486, 471), (479, 494, 493, 478), (473, 488, 487, 472), (480, 495, 494, 479), (474, 489, 488, 473), (481, 496, 495, 480), (475, 490, 489, 474), (482, 497, 496, 481), (476, 491, 490, 475), (470, 485, 484, 469), (496, 511, 510, 495), (490, 505, 504, 489), (497, 512, 511, 496), (491, 506, 505, 490), (485, 500, 499, 484), (498, 513, 512, 497), (492, 507, 506, 491), (486, 501, 500, 485), (600, 601, 507, 492), (487, 502, 501, 486), (494, 509, 508, 493), (488, 503, 502, 487), (495, 510, 509, 494), (489, 504, 503, 488), (509, 524, 523, 508), (503, 518, 517, 502), (510, 525, 524, 509), (504, 519, 518, 503), (511, 526, 525, 510), (505, 520, 519, 504), (512, 527, 526, 511), (506, 521, 520, 505), (500, 515, 514, 499), (513, 528, 527, 512), (507, 522, 521, 506), (501, 516, 515, 500), (601, 602, 522, 507), (502, 517, 516, 501), (528, 543, 542, 527), (522, 537, 536, 521), (516, 531, 530, 515), (602, 603, 537, 522), (517, 532, 531, 516), (524, 539, 538, 523), (518, 533, 532, 517), (525, 540, 539, 524), (519, 534, 533, 518), (526, 541, 540, 525), (520, 535, 534, 519), (527, 542, 541, 526), (521, 536, 535, 520), (515, 530, 529, 514), (541, 557, 556, 540), (535, 551, 550, 534), (542, 558, 557, 541), (536, 552, 551, 535), (530, 546, 545, 529), (543, 559, 558, 542), (537, 553, 552, 536), (531, 547, 546, 530), (603, 604, 553, 537), (532, 548, 547, 531), (539, 555, 554, 538), (533, 549, 548, 532), (540, 556, 555, 539), (534, 550, 549, 533), (555, 570, 569, 554), (549, 564, 563, 548), (556, 571, 570, 555), (550, 565, 564, 549), (557, 572, 571, 556), (551, 566, 565, 550), (558, 573, 572, 557), (552, 567, 566, 551), (546, 561, 560, 545), (559, 574, 573, 558), (553, 568, 567, 552), (547, 562, 561, 546), (604, 605, 568, 553), (548, 563, 562, 547), (561, 576, 575, 560), (574, 589, 588, 573), (568, 583, 582, 567), (562, 577, 576, 561), (605, 606, 583, 568), (563, 578, 577, 562), (570, 585, 584, 569), (564, 579, 578, 563), (571, 586, 585, 570), (565, 580, 579, 564), (586, 678, 587, 344), (566, 581, 580, 565), (573, 677, 676, 572), (567, 582, 581, 566), (333, 348, 544), (468, 362, 347), (468, 377, 362), (348, 363, 544), (363, 378, 544), (468, 392, 377), (378, 393, 544), (468, 407, 392), (468, 422, 407), (393, 408, 544), (408, 423, 544), (468, 437, 422), (423, 438, 544), (468, 452, 437), (468, 467, 452), (438, 453, 544), (468, 498, 483), (469, 484, 544), (484, 499, 544), (468, 513, 498), (499, 514, 544), (468, 528, 513), (468, 543, 528), (514, 529, 544), (529, 545, 544), (468, 559, 543), (545, 560, 544), (468, 574, 559), (468, 589, 574), (560, 575, 544), (580, 338, 337, 579), (674, 686, 683, 671), (581, 339, 338, 580), (575, 333, 544), (374, 672, 673, 375), (582, 340, 339, 581), (576, 334, 333, 575), (589, 347, 346, 588), (583, 341, 340, 582), (577, 335, 334, 576), (468, 347, 589), (606, 590, 341, 583), (578, 336, 335, 577), (584, 659, 657, 342), (579, 337, 336, 578), (586, 344, 343, 585), (462, 615, 614, 447), (603, 631, 632, 604), (417, 612, 611, 402), (591, 622, 623, 592), (596, 627, 628, 597), (602, 630, 631, 603), (342, 607, 620, 584), (432, 613, 612, 417), (478, 493, 600, 599), (493, 508, 601, 600), (508, 523, 602, 601), (590, 621, 622, 591), (595, 626, 627, 596), (357, 608, 607, 342), (606, 634, 621, 590), (569, 619, 618, 554), (621, 646, 647, 622), (626, 651, 652, 627), (610, 638, 637, 609), (615, 643, 642, 614), (607, 635, 645, 620), (625, 650, 651, 626), (612, 640, 639, 611), (620, 645, 644, 619), (616, 617, 631, 630), (617, 618, 632, 631), (618, 619, 633, 632), (624, 649, 650, 625), (609, 637, 636, 608), (597, 628, 629, 598), (554, 618, 617, 538), (592, 623, 624, 593), (402, 611, 610, 387), (604, 632, 633, 605), (447, 614, 613, 432), (538, 617, 616, 523), (593, 624, 625, 594), (523, 616, 630, 602), (605, 633, 634, 606), (594, 625, 626, 595), (387, 610, 609, 372), (372, 609, 608, 357), (584, 620, 619, 569), (635, 636, 647, 646), (636, 637, 648, 647), (637, 638, 649, 648), (638, 639, 650, 649), (639, 640, 651, 650), (640, 641, 652, 651), (641, 642, 653, 652), (642, 643, 654, 653), (644, 645, 656, 655), (645, 635, 646, 656), (619, 644, 655, 633), (613, 641, 640, 612), (633, 655, 656, 634), (608, 636, 635, 607), (627, 652, 653, 628), (622, 647, 648, 623), (611, 639, 638, 610), (634, 656, 646, 621), (628, 653, 654, 629), (623, 648, 649, 624), (614, 642, 641, 613), (659, 663, 668, 666, 669, 661, 657), (585, 660, 659, 584), (343, 658, 660, 585), (342, 657, 658, 343), (664, 667, 668, 663), (658, 662, 670, 665, 667, 664, 660), (657, 661, 662, 658), (660, 664, 663, 659), (665, 670, 669, 666), (667, 665, 666, 668), (670, 662, 661, 669), (359, 345, 672, 374), (344, 587, 345, 359), (346, 360, 679, 588), (571, 675, 678, 586), (572, 676, 675, 571), (684, 696, 697, 685), (345, 680, 684, 672), (675, 687, 690, 678), (671, 683, 681, 360), (679, 691, 689, 677), (677, 689, 688, 676), (587, 682, 680, 345), (676, 688, 687, 675), (678, 690, 682, 587), (673, 685, 686, 674), (360, 681, 691, 679), (672, 684, 685, 673), (702, 699, 700, 701, 703, 693, 695, 698, 697, 696, 692, 694), (691, 703, 701, 689), (683, 695, 693, 681), (689, 706, 705, 688), (682, 694, 692, 680), (700, 708, 709, 701), (690, 702, 694, 682), (686, 698, 695, 683), (681, 693, 703, 691), (680, 692, 696, 684), (685, 697, 698, 686), (687, 699, 702, 690), (706, 709, 708, 705), (705, 708, 707, 704), (687, 704, 707, 699), (701, 709, 706, 689), (699, 707, 708, 700), (688, 705, 704, 687)])
me_sphere.use_remesh_preserve_volume = False
me_sphere.use_remesh_preserve_attributes = False
me_sphere.use_mirror_vertex_groups = False
me_sphere.update()

# ---- objects
ob_sphere = bpy.data.objects.new('Sphere', me_sphere)
ob_lamp = bpy.data.objects.new('Lamp', light_lamp)
ob_camera = bpy.data.objects.new('Camera', cam_camera)

# ---- transforms, parenting, visibility, modifiers, constraints
ob_sphere.location = (0.0, 0.0, 1.767)
ob_sphere.rotation_euler = (0.0, 0.0, 1.571)
ob_sphere.lineart.crease_threshold = 0.0
_m = ob_sphere.modifiers.new('Subsurf', 'SUBSURF')
_m.uv_smooth = 'PRESERVE_CORNERS'
_m.quality = 2
_m.show_only_control_edges = False
ob_lamp.location = (4.076, 1.005, 5.904)
ob_lamp.rotation_euler = (0.6503, 0.05522, 1.866)
ob_lamp.lock_rotations_4d = False
ob_lamp.empty_display_type = 'ARROWS'
ob_lamp.color = (0.0, 0.0, 0.0, 0.0)
ob_lamp.lineart.crease_threshold = 0.0
ob_camera.location = (7.481, -6.508, 5.344)
ob_camera.rotation_euler = (1.109, 0.01082, 0.8149)
ob_camera.lock_rotations_4d = False
ob_camera.empty_display_type = 'ARROWS'
ob_camera.color = (0.0, 0.0, 0.0, 0.0)
ob_camera.display_type = 'WIRE'
ob_camera.lineart.crease_threshold = 0.0

# ---- collection membership
col_collection_1.objects.link(ob_sphere)
col_collection_1.objects.link(ob_lamp)
col_collection_1.objects.link(ob_camera)

# ---- scene / render settings (as saved in the file)
scene.camera = ob_camera
scene.frame_start = 1; scene.frame_end = 250; scene.frame_set(1)
scene.render.engine = 'BLENDER_EEVEE_NEXT'
scene.render.image_settings.color_mode = 'RGB'
scene.render.image_settings.compression = 90
scene.render.resolution_percentage = 50
scene.render.dither_intensity = 0.0
scene.cycles.use_denoising = False
scene.cycles.samples = 10
scene.cycles.sampling_pattern = 'TABULATED_SOBOL'
scene.cycles.light_sampling_threshold = 0.0
scene.cycles.use_adaptive_sampling = False
scene.cycles.use_light_tree = False
scene.cycles.blur_glossy = 0.0
scene.cycles.volume_bounces = 1
scene.cycles.pixel_filter_type = 'GAUSSIAN'
scene.cycles.sample_clamp_indirect = 0.0
scene.view_settings.view_transform = 'Standard'
bpy.context.view_layer.update()
